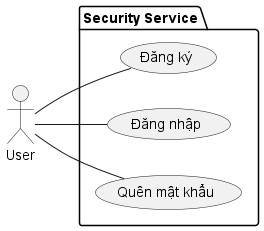

The diagram above was rendered by PlantUML. Its source (embedded in the PNG):
@startuml SecurityService_UseCase
left to right direction
actor User

package "Security Service" {
  usecase Register        as "Đăng ký"
  usecase Login           as "Đăng nhập"
  usecase ForgotPassword  as "Quên mật khẩu"
}

User -- Register
User -- Login
User -- ForgotPassword
@enduml